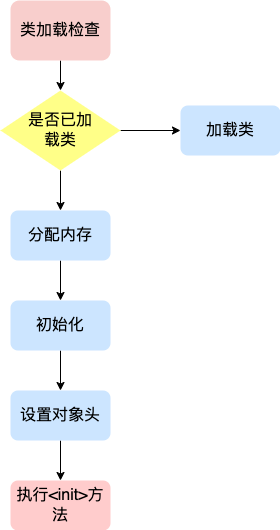

The diagram above was exported from draw.io. Its source (the exported page's mxGraphModel, read from the mxfile embedded in the PNG):
<mxGraphModel dx="1004" dy="552" grid="1" gridSize="10" guides="1" tooltips="1" connect="1" arrows="1" fold="1" page="1" pageScale="1" pageWidth="827" pageHeight="1169" math="0" shadow="0">
  <root>
    <mxCell id="0" />
    <mxCell id="1" parent="0" />
    <mxCell id="LaaAdv3FZK7CLOciD9mU-8" value="" style="edgeStyle=orthogonalEdgeStyle;rounded=0;orthogonalLoop=1;jettySize=auto;html=1;" edge="1" parent="1" source="LaaAdv3FZK7CLOciD9mU-1" target="LaaAdv3FZK7CLOciD9mU-2">
      <mxGeometry relative="1" as="geometry" />
    </mxCell>
    <mxCell id="LaaAdv3FZK7CLOciD9mU-1" value="&lt;font style=&quot;font-size: 16px;&quot;&gt;类加载检查&lt;/font&gt;" style="rounded=1;whiteSpace=wrap;html=1;fillColor=#f8cecc;strokeColor=none;" vertex="1" parent="1">
      <mxGeometry x="270" y="110" width="100" height="60" as="geometry" />
    </mxCell>
    <mxCell id="LaaAdv3FZK7CLOciD9mU-9" value="" style="edgeStyle=orthogonalEdgeStyle;rounded=0;orthogonalLoop=1;jettySize=auto;html=1;" edge="1" parent="1" source="LaaAdv3FZK7CLOciD9mU-2" target="LaaAdv3FZK7CLOciD9mU-3">
      <mxGeometry relative="1" as="geometry" />
    </mxCell>
    <mxCell id="LaaAdv3FZK7CLOciD9mU-12" value="" style="edgeStyle=orthogonalEdgeStyle;rounded=0;orthogonalLoop=1;jettySize=auto;html=1;" edge="1" parent="1" source="LaaAdv3FZK7CLOciD9mU-2" target="LaaAdv3FZK7CLOciD9mU-4">
      <mxGeometry relative="1" as="geometry" />
    </mxCell>
    <mxCell id="LaaAdv3FZK7CLOciD9mU-2" value="&lt;font style=&quot;font-size: 16px;&quot;&gt;是否已加&lt;br&gt;载类&lt;/font&gt;" style="rhombus;whiteSpace=wrap;html=1;fillColor=#ffff88;strokeColor=none;" vertex="1" parent="1">
      <mxGeometry x="260" y="200" width="120" height="80" as="geometry" />
    </mxCell>
    <mxCell id="LaaAdv3FZK7CLOciD9mU-15" value="" style="edgeStyle=orthogonalEdgeStyle;rounded=0;orthogonalLoop=1;jettySize=auto;html=1;entryX=0.5;entryY=0;entryDx=0;entryDy=0;" edge="1" parent="1" source="LaaAdv3FZK7CLOciD9mU-3" target="LaaAdv3FZK7CLOciD9mU-5">
      <mxGeometry relative="1" as="geometry" />
    </mxCell>
    <mxCell id="LaaAdv3FZK7CLOciD9mU-3" value="&lt;font style=&quot;font-size: 16px;&quot;&gt;分配内存&lt;/font&gt;" style="rounded=1;whiteSpace=wrap;html=1;fillColor=#cce5ff;strokeColor=none;" vertex="1" parent="1">
      <mxGeometry x="270" y="320" width="100" height="50" as="geometry" />
    </mxCell>
    <mxCell id="LaaAdv3FZK7CLOciD9mU-4" value="&lt;font style=&quot;font-size: 16px;&quot;&gt;加载类&lt;/font&gt;" style="rounded=1;whiteSpace=wrap;html=1;fillColor=#cce5ff;strokeColor=none;" vertex="1" parent="1">
      <mxGeometry x="440" y="215" width="100" height="50" as="geometry" />
    </mxCell>
    <mxCell id="LaaAdv3FZK7CLOciD9mU-17" value="" style="edgeStyle=orthogonalEdgeStyle;rounded=0;orthogonalLoop=1;jettySize=auto;html=1;" edge="1" parent="1" source="LaaAdv3FZK7CLOciD9mU-5" target="LaaAdv3FZK7CLOciD9mU-6">
      <mxGeometry relative="1" as="geometry" />
    </mxCell>
    <mxCell id="LaaAdv3FZK7CLOciD9mU-5" value="&lt;font style=&quot;font-size: 16px;&quot;&gt;初始化&lt;/font&gt;" style="rounded=1;whiteSpace=wrap;html=1;fillColor=#cce5ff;strokeColor=none;" vertex="1" parent="1">
      <mxGeometry x="270" y="410" width="100" height="50" as="geometry" />
    </mxCell>
    <mxCell id="LaaAdv3FZK7CLOciD9mU-13" value="" style="edgeStyle=orthogonalEdgeStyle;rounded=0;orthogonalLoop=1;jettySize=auto;html=1;" edge="1" parent="1" source="LaaAdv3FZK7CLOciD9mU-6" target="LaaAdv3FZK7CLOciD9mU-7">
      <mxGeometry relative="1" as="geometry" />
    </mxCell>
    <mxCell id="LaaAdv3FZK7CLOciD9mU-6" value="&lt;font style=&quot;font-size: 16px;&quot;&gt;设置对象头&lt;/font&gt;" style="rounded=1;whiteSpace=wrap;html=1;fillColor=#cce5ff;strokeColor=none;" vertex="1" parent="1">
      <mxGeometry x="270" y="500" width="100" height="50" as="geometry" />
    </mxCell>
    <mxCell id="LaaAdv3FZK7CLOciD9mU-7" value="&lt;font style=&quot;font-size: 16px;&quot;&gt;执行&amp;lt;init&amp;gt;方法&lt;/font&gt;" style="rounded=1;whiteSpace=wrap;html=1;fillColor=#ffcccc;strokeColor=none;" vertex="1" parent="1">
      <mxGeometry x="270" y="590" width="100" height="50" as="geometry" />
    </mxCell>
  </root>
</mxGraphModel>